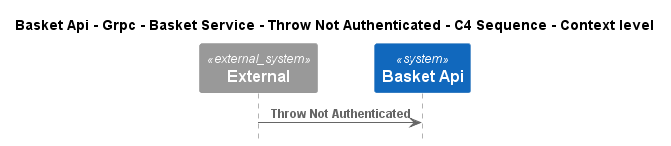

The diagram above was rendered by PlantUML. Its source (embedded in the PNG):
@startuml
!pragma layout smetana
!include ..\..\..\..\..\..\..\..\.c4s\C4_Sequence.puml

title Basket Api - Grpc - Basket Service - Throw Not Authenticated - C4 Sequence - Context level

System_Ext(C4InterFlow.SoftwareSystems.ExternalSystem, "External", "")
System(dotnet.eShop.Architecture.SoftwareSystems.BasketApi, "Basket Api", "")

Rel(C4InterFlow.SoftwareSystems.ExternalSystem, dotnet.eShop.Architecture.SoftwareSystems.BasketApi, "Throw Not Authenticated")


@enduml